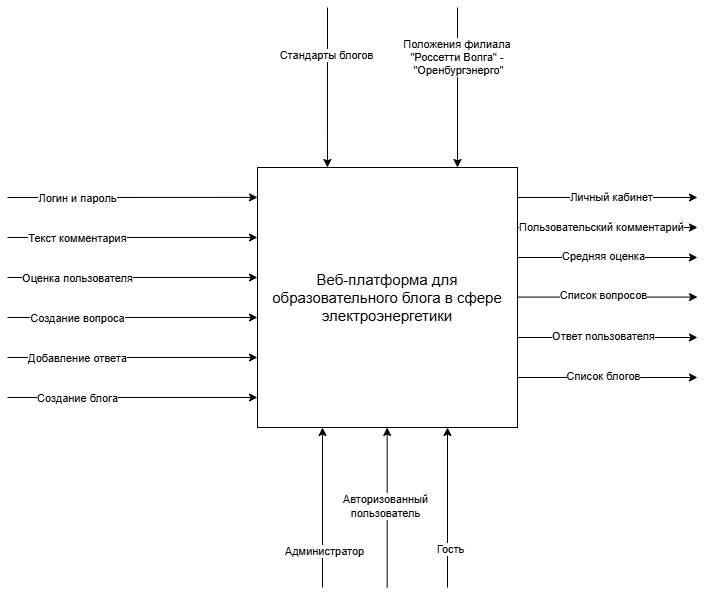

The diagram above was exported from draw.io. Its source (the exported page's mxGraphModel, read from the mxfile embedded in the PNG):
<mxGraphModel dx="1226" dy="661" grid="1" gridSize="10" guides="1" tooltips="1" connect="1" arrows="1" fold="1" page="1" pageScale="1" pageWidth="1169" pageHeight="827" math="0" shadow="0">
  <root>
    <mxCell id="0" />
    <mxCell id="1" parent="0" />
    <mxCell id="SqiPYnbRrE9Yr7afdG1T-1" value="&lt;p class=&quot;MsoNormal&quot;&gt;&lt;font style=&quot;font-size: 15px;&quot; face=&quot;Helvetica&quot;&gt;Веб-платформа для образовательного блога в сфере электроэнергетики&lt;/font&gt;&lt;/p&gt;" style="whiteSpace=wrap;html=1;aspect=fixed;" vertex="1" parent="1">
      <mxGeometry x="490" y="270" width="260" height="260" as="geometry" />
    </mxCell>
    <mxCell id="SqiPYnbRrE9Yr7afdG1T-2" value="" style="endArrow=classic;html=1;rounded=0;entryX=0.269;entryY=0;entryDx=0;entryDy=0;entryPerimeter=0;" edge="1" parent="1" target="SqiPYnbRrE9Yr7afdG1T-1">
      <mxGeometry width="50" height="50" relative="1" as="geometry">
        <mxPoint x="560" y="110" as="sourcePoint" />
        <mxPoint x="610" y="150" as="targetPoint" />
      </mxGeometry>
    </mxCell>
    <mxCell id="SqiPYnbRrE9Yr7afdG1T-4" value="Стандарты блогов" style="edgeLabel;html=1;align=center;verticalAlign=middle;resizable=0;points=[];" vertex="1" connectable="0" parent="SqiPYnbRrE9Yr7afdG1T-2">
      <mxGeometry x="-0.4046" y="-2" relative="1" as="geometry">
        <mxPoint as="offset" />
      </mxGeometry>
    </mxCell>
    <mxCell id="SqiPYnbRrE9Yr7afdG1T-3" value="" style="endArrow=classic;html=1;rounded=0;entryX=0.269;entryY=0;entryDx=0;entryDy=0;entryPerimeter=0;" edge="1" parent="1">
      <mxGeometry width="50" height="50" relative="1" as="geometry">
        <mxPoint x="690" y="110" as="sourcePoint" />
        <mxPoint x="690" y="270" as="targetPoint" />
      </mxGeometry>
    </mxCell>
    <mxCell id="SqiPYnbRrE9Yr7afdG1T-5" value="Положения филиала&amp;nbsp;&lt;div&gt;&quot;Россетти Волга&quot; -&amp;nbsp;&lt;/div&gt;&lt;div&gt;&quot;Оренбургэнерго&quot;&lt;/div&gt;" style="edgeLabel;html=1;align=center;verticalAlign=middle;resizable=0;points=[];" vertex="1" connectable="0" parent="SqiPYnbRrE9Yr7afdG1T-3">
      <mxGeometry x="-0.3832" relative="1" as="geometry">
        <mxPoint as="offset" />
      </mxGeometry>
    </mxCell>
    <mxCell id="SqiPYnbRrE9Yr7afdG1T-6" value="" style="endArrow=classic;html=1;rounded=0;entryX=0;entryY=0.115;entryDx=0;entryDy=0;entryPerimeter=0;" edge="1" parent="1" target="SqiPYnbRrE9Yr7afdG1T-1">
      <mxGeometry width="50" height="50" relative="1" as="geometry">
        <mxPoint x="240" y="300" as="sourcePoint" />
        <mxPoint x="280" y="310" as="targetPoint" />
      </mxGeometry>
    </mxCell>
    <mxCell id="SqiPYnbRrE9Yr7afdG1T-7" value="Логин и пароль" style="edgeLabel;html=1;align=center;verticalAlign=middle;resizable=0;points=[];" vertex="1" connectable="0" parent="SqiPYnbRrE9Yr7afdG1T-6">
      <mxGeometry x="-0.4434" relative="1" as="geometry">
        <mxPoint as="offset" />
      </mxGeometry>
    </mxCell>
    <mxCell id="SqiPYnbRrE9Yr7afdG1T-8" value="" style="endArrow=classic;html=1;rounded=0;entryX=0;entryY=0.115;entryDx=0;entryDy=0;entryPerimeter=0;" edge="1" parent="1">
      <mxGeometry width="50" height="50" relative="1" as="geometry">
        <mxPoint x="240" y="340" as="sourcePoint" />
        <mxPoint x="490" y="340" as="targetPoint" />
      </mxGeometry>
    </mxCell>
    <mxCell id="SqiPYnbRrE9Yr7afdG1T-9" value="Текст комментария" style="edgeLabel;html=1;align=center;verticalAlign=middle;resizable=0;points=[];" vertex="1" connectable="0" parent="SqiPYnbRrE9Yr7afdG1T-8">
      <mxGeometry x="-0.4434" relative="1" as="geometry">
        <mxPoint as="offset" />
      </mxGeometry>
    </mxCell>
    <mxCell id="SqiPYnbRrE9Yr7afdG1T-10" value="" style="endArrow=classic;html=1;rounded=0;entryX=0;entryY=0.115;entryDx=0;entryDy=0;entryPerimeter=0;" edge="1" parent="1">
      <mxGeometry width="50" height="50" relative="1" as="geometry">
        <mxPoint x="240" y="380" as="sourcePoint" />
        <mxPoint x="490" y="380" as="targetPoint" />
      </mxGeometry>
    </mxCell>
    <mxCell id="SqiPYnbRrE9Yr7afdG1T-11" value="Оценка пользователя" style="edgeLabel;html=1;align=center;verticalAlign=middle;resizable=0;points=[];" vertex="1" connectable="0" parent="SqiPYnbRrE9Yr7afdG1T-10">
      <mxGeometry x="-0.4434" relative="1" as="geometry">
        <mxPoint as="offset" />
      </mxGeometry>
    </mxCell>
    <mxCell id="SqiPYnbRrE9Yr7afdG1T-12" value="" style="endArrow=classic;html=1;rounded=0;entryX=0;entryY=0.115;entryDx=0;entryDy=0;entryPerimeter=0;" edge="1" parent="1">
      <mxGeometry width="50" height="50" relative="1" as="geometry">
        <mxPoint x="240" y="420" as="sourcePoint" />
        <mxPoint x="490" y="420" as="targetPoint" />
      </mxGeometry>
    </mxCell>
    <mxCell id="SqiPYnbRrE9Yr7afdG1T-13" value="Создание вопроса" style="edgeLabel;html=1;align=center;verticalAlign=middle;resizable=0;points=[];" vertex="1" connectable="0" parent="SqiPYnbRrE9Yr7afdG1T-12">
      <mxGeometry x="-0.4434" relative="1" as="geometry">
        <mxPoint as="offset" />
      </mxGeometry>
    </mxCell>
    <mxCell id="SqiPYnbRrE9Yr7afdG1T-14" value="" style="endArrow=classic;html=1;rounded=0;entryX=0;entryY=0.115;entryDx=0;entryDy=0;entryPerimeter=0;" edge="1" parent="1">
      <mxGeometry width="50" height="50" relative="1" as="geometry">
        <mxPoint x="240" y="460" as="sourcePoint" />
        <mxPoint x="490" y="460" as="targetPoint" />
      </mxGeometry>
    </mxCell>
    <mxCell id="SqiPYnbRrE9Yr7afdG1T-15" value="Добавление ответа" style="edgeLabel;html=1;align=center;verticalAlign=middle;resizable=0;points=[];" vertex="1" connectable="0" parent="SqiPYnbRrE9Yr7afdG1T-14">
      <mxGeometry x="-0.4434" relative="1" as="geometry">
        <mxPoint as="offset" />
      </mxGeometry>
    </mxCell>
    <mxCell id="SqiPYnbRrE9Yr7afdG1T-16" value="" style="endArrow=classic;html=1;rounded=0;entryX=0;entryY=0.115;entryDx=0;entryDy=0;entryPerimeter=0;" edge="1" parent="1">
      <mxGeometry width="50" height="50" relative="1" as="geometry">
        <mxPoint x="240" y="500" as="sourcePoint" />
        <mxPoint x="490" y="500" as="targetPoint" />
      </mxGeometry>
    </mxCell>
    <mxCell id="SqiPYnbRrE9Yr7afdG1T-17" value="Создание блога" style="edgeLabel;html=1;align=center;verticalAlign=middle;resizable=0;points=[];" vertex="1" connectable="0" parent="SqiPYnbRrE9Yr7afdG1T-16">
      <mxGeometry x="-0.4434" relative="1" as="geometry">
        <mxPoint as="offset" />
      </mxGeometry>
    </mxCell>
    <mxCell id="SqiPYnbRrE9Yr7afdG1T-18" value="" style="endArrow=classic;html=1;rounded=0;entryX=0.25;entryY=1;entryDx=0;entryDy=0;" edge="1" parent="1" target="SqiPYnbRrE9Yr7afdG1T-1">
      <mxGeometry width="50" height="50" relative="1" as="geometry">
        <mxPoint x="555" y="690" as="sourcePoint" />
        <mxPoint x="580" y="570" as="targetPoint" />
      </mxGeometry>
    </mxCell>
    <mxCell id="SqiPYnbRrE9Yr7afdG1T-21" value="Администратор" style="edgeLabel;html=1;align=center;verticalAlign=middle;resizable=0;points=[];" vertex="1" connectable="0" parent="SqiPYnbRrE9Yr7afdG1T-18">
      <mxGeometry x="-0.5457" y="-1" relative="1" as="geometry">
        <mxPoint as="offset" />
      </mxGeometry>
    </mxCell>
    <mxCell id="SqiPYnbRrE9Yr7afdG1T-19" value="" style="endArrow=classic;html=1;rounded=0;entryX=0.25;entryY=1;entryDx=0;entryDy=0;" edge="1" parent="1">
      <mxGeometry width="50" height="50" relative="1" as="geometry">
        <mxPoint x="619.66" y="690" as="sourcePoint" />
        <mxPoint x="619.66" y="530" as="targetPoint" />
      </mxGeometry>
    </mxCell>
    <mxCell id="SqiPYnbRrE9Yr7afdG1T-22" value="Авторизованный&lt;div&gt;пользователь&lt;/div&gt;" style="edgeLabel;html=1;align=center;verticalAlign=middle;resizable=0;points=[];" vertex="1" connectable="0" parent="SqiPYnbRrE9Yr7afdG1T-19">
      <mxGeometry x="0.0147" y="2" relative="1" as="geometry">
        <mxPoint as="offset" />
      </mxGeometry>
    </mxCell>
    <mxCell id="SqiPYnbRrE9Yr7afdG1T-20" value="" style="endArrow=classic;html=1;rounded=0;entryX=0.25;entryY=1;entryDx=0;entryDy=0;" edge="1" parent="1">
      <mxGeometry width="50" height="50" relative="1" as="geometry">
        <mxPoint x="680" y="690" as="sourcePoint" />
        <mxPoint x="680" y="530" as="targetPoint" />
      </mxGeometry>
    </mxCell>
    <mxCell id="SqiPYnbRrE9Yr7afdG1T-23" value="Гость" style="edgeLabel;html=1;align=center;verticalAlign=middle;resizable=0;points=[];" vertex="1" connectable="0" parent="SqiPYnbRrE9Yr7afdG1T-20">
      <mxGeometry x="-0.5112" y="-2" relative="1" as="geometry">
        <mxPoint as="offset" />
      </mxGeometry>
    </mxCell>
    <mxCell id="SqiPYnbRrE9Yr7afdG1T-25" value="" style="endArrow=classic;html=1;rounded=0;" edge="1" parent="1">
      <mxGeometry width="50" height="50" relative="1" as="geometry">
        <mxPoint x="750" y="300" as="sourcePoint" />
        <mxPoint x="930" y="300" as="targetPoint" />
      </mxGeometry>
    </mxCell>
    <mxCell id="SqiPYnbRrE9Yr7afdG1T-28" value="Личный кабинет" style="edgeLabel;html=1;align=center;verticalAlign=middle;resizable=0;points=[];" vertex="1" connectable="0" parent="SqiPYnbRrE9Yr7afdG1T-25">
      <mxGeometry x="0.037" y="1" relative="1" as="geometry">
        <mxPoint as="offset" />
      </mxGeometry>
    </mxCell>
    <mxCell id="SqiPYnbRrE9Yr7afdG1T-26" value="" style="endArrow=classic;html=1;rounded=0;" edge="1" parent="1">
      <mxGeometry width="50" height="50" relative="1" as="geometry">
        <mxPoint x="750" y="330" as="sourcePoint" />
        <mxPoint x="930" y="330" as="targetPoint" />
      </mxGeometry>
    </mxCell>
    <mxCell id="SqiPYnbRrE9Yr7afdG1T-31" value="Пользовательский комментарий" style="edgeLabel;html=1;align=center;verticalAlign=middle;resizable=0;points=[];" vertex="1" connectable="0" parent="SqiPYnbRrE9Yr7afdG1T-26">
      <mxGeometry x="-0.0741" y="1" relative="1" as="geometry">
        <mxPoint as="offset" />
      </mxGeometry>
    </mxCell>
    <mxCell id="SqiPYnbRrE9Yr7afdG1T-27" value="" style="endArrow=classic;html=1;rounded=0;" edge="1" parent="1">
      <mxGeometry width="50" height="50" relative="1" as="geometry">
        <mxPoint x="750" y="360" as="sourcePoint" />
        <mxPoint x="930" y="360" as="targetPoint" />
      </mxGeometry>
    </mxCell>
    <mxCell id="SqiPYnbRrE9Yr7afdG1T-34" value="Средняя оценка" style="edgeLabel;html=1;align=center;verticalAlign=middle;resizable=0;points=[];" vertex="1" connectable="0" parent="SqiPYnbRrE9Yr7afdG1T-27">
      <mxGeometry x="-0.0463" y="2" relative="1" as="geometry">
        <mxPoint as="offset" />
      </mxGeometry>
    </mxCell>
    <mxCell id="SqiPYnbRrE9Yr7afdG1T-35" value="" style="endArrow=classic;html=1;rounded=0;" edge="1" parent="1">
      <mxGeometry width="50" height="50" relative="1" as="geometry">
        <mxPoint x="750" y="399.58" as="sourcePoint" />
        <mxPoint x="930" y="399.58" as="targetPoint" />
      </mxGeometry>
    </mxCell>
    <mxCell id="SqiPYnbRrE9Yr7afdG1T-36" value="Список вопросов" style="edgeLabel;html=1;align=center;verticalAlign=middle;resizable=0;points=[];" vertex="1" connectable="0" parent="SqiPYnbRrE9Yr7afdG1T-35">
      <mxGeometry x="-0.0463" y="2" relative="1" as="geometry">
        <mxPoint as="offset" />
      </mxGeometry>
    </mxCell>
    <mxCell id="SqiPYnbRrE9Yr7afdG1T-38" value="" style="endArrow=classic;html=1;rounded=0;" edge="1" parent="1">
      <mxGeometry width="50" height="50" relative="1" as="geometry">
        <mxPoint x="750" y="440" as="sourcePoint" />
        <mxPoint x="930" y="440" as="targetPoint" />
      </mxGeometry>
    </mxCell>
    <mxCell id="SqiPYnbRrE9Yr7afdG1T-39" value="Ответ пользователя" style="edgeLabel;html=1;align=center;verticalAlign=middle;resizable=0;points=[];" vertex="1" connectable="0" parent="SqiPYnbRrE9Yr7afdG1T-38">
      <mxGeometry x="-0.0463" y="2" relative="1" as="geometry">
        <mxPoint as="offset" />
      </mxGeometry>
    </mxCell>
    <mxCell id="SqiPYnbRrE9Yr7afdG1T-41" value="" style="endArrow=classic;html=1;rounded=0;" edge="1" parent="1">
      <mxGeometry width="50" height="50" relative="1" as="geometry">
        <mxPoint x="750" y="480" as="sourcePoint" />
        <mxPoint x="930" y="480" as="targetPoint" />
      </mxGeometry>
    </mxCell>
    <mxCell id="SqiPYnbRrE9Yr7afdG1T-42" value="Список блогов" style="edgeLabel;html=1;align=center;verticalAlign=middle;resizable=0;points=[];" vertex="1" connectable="0" parent="SqiPYnbRrE9Yr7afdG1T-41">
      <mxGeometry x="-0.0463" y="2" relative="1" as="geometry">
        <mxPoint as="offset" />
      </mxGeometry>
    </mxCell>
  </root>
</mxGraphModel>